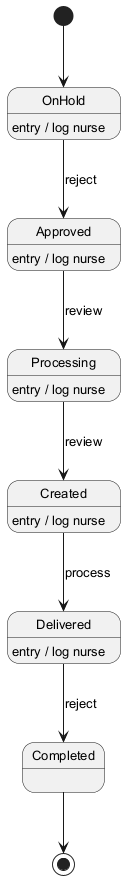

The diagram above was rendered by PlantUML. Its source (embedded in the PNG):
@startuml
skinparam backgroundColor #FFFFFF
skinparam classBackgroundColor #E8F4FA
skinparam classBorderColor #2C7DA0
skinparam defaultFontSize 13
[*] --> OnHold
OnHold --> Approved : reject
OnHold : entry / log nurse
Approved --> Processing : review
Approved : entry / log nurse
Processing --> Created : review
Processing : entry / log nurse
Created --> Delivered : process
Created : entry / log nurse
Delivered --> Completed : reject
Delivered : entry / log nurse
Completed --> [*]
@enduml